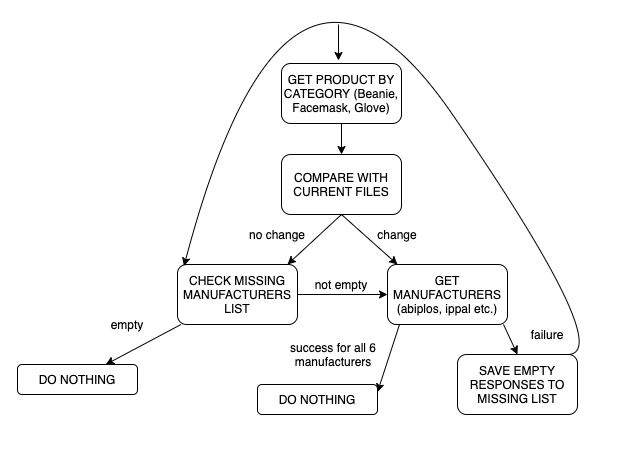

The diagram above was exported from draw.io. Its source (the exported page's mxGraphModel, read from the mxfile embedded in the PNG):
<mxGraphModel dx="1683" dy="663" grid="1" gridSize="10" guides="1" tooltips="1" connect="1" arrows="1" fold="1" page="1" pageScale="1" pageWidth="827" pageHeight="1169" math="0" shadow="0">
  <root>
    <mxCell id="WIyWlLk6GJQsqaUBKTNV-0" />
    <mxCell id="WIyWlLk6GJQsqaUBKTNV-1" parent="WIyWlLk6GJQsqaUBKTNV-0" />
    <mxCell id="WIyWlLk6GJQsqaUBKTNV-3" value="GET PRODUCT BY CATEGORY (Beanie, Facemask, Glove)" style="rounded=1;whiteSpace=wrap;html=1;fontSize=12;glass=0;strokeWidth=1;shadow=0;" parent="WIyWlLk6GJQsqaUBKTNV-1" vertex="1">
      <mxGeometry x="354" y="79" width="120" height="60" as="geometry" />
    </mxCell>
    <mxCell id="4RrylyBXKLVVj1m-05vi-1" value="" style="endArrow=classic;html=1;exitX=0.5;exitY=1;exitDx=0;exitDy=0;" edge="1" parent="WIyWlLk6GJQsqaUBKTNV-1" source="WIyWlLk6GJQsqaUBKTNV-3">
      <mxGeometry width="50" height="50" relative="1" as="geometry">
        <mxPoint x="390" y="350" as="sourcePoint" />
        <mxPoint x="414" y="170" as="targetPoint" />
      </mxGeometry>
    </mxCell>
    <mxCell id="4RrylyBXKLVVj1m-05vi-3" value="COMPARE WITH CURRENT FILES" style="rounded=1;whiteSpace=wrap;html=1;fontSize=12;glass=0;strokeWidth=1;shadow=0;" vertex="1" parent="WIyWlLk6GJQsqaUBKTNV-1">
      <mxGeometry x="354" y="170" width="120" height="60" as="geometry" />
    </mxCell>
    <mxCell id="4RrylyBXKLVVj1m-05vi-4" value="" style="endArrow=classic;html=1;exitX=0.5;exitY=1;exitDx=0;exitDy=0;" edge="1" parent="WIyWlLk6GJQsqaUBKTNV-1" source="4RrylyBXKLVVj1m-05vi-3">
      <mxGeometry width="50" height="50" relative="1" as="geometry">
        <mxPoint x="390" y="330" as="sourcePoint" />
        <mxPoint x="360" y="280" as="targetPoint" />
      </mxGeometry>
    </mxCell>
    <mxCell id="4RrylyBXKLVVj1m-05vi-5" value="" style="endArrow=classic;html=1;exitX=0.5;exitY=1;exitDx=0;exitDy=0;" edge="1" parent="WIyWlLk6GJQsqaUBKTNV-1" source="4RrylyBXKLVVj1m-05vi-3">
      <mxGeometry width="50" height="50" relative="1" as="geometry">
        <mxPoint x="390" y="330" as="sourcePoint" />
        <mxPoint x="470" y="280" as="targetPoint" />
      </mxGeometry>
    </mxCell>
    <mxCell id="4RrylyBXKLVVj1m-05vi-6" value="CHECK MISSING MANUFACTURERS LIST" style="rounded=1;whiteSpace=wrap;html=1;fontSize=12;glass=0;strokeWidth=1;shadow=0;" vertex="1" parent="WIyWlLk6GJQsqaUBKTNV-1">
      <mxGeometry x="250" y="280" width="120" height="60" as="geometry" />
    </mxCell>
    <mxCell id="4RrylyBXKLVVj1m-05vi-7" value="GET MANUFACTURERS (abiplos, ippal etc.)" style="rounded=1;whiteSpace=wrap;html=1;fontSize=12;glass=0;strokeWidth=1;shadow=0;" vertex="1" parent="WIyWlLk6GJQsqaUBKTNV-1">
      <mxGeometry x="460" y="280" width="120" height="60" as="geometry" />
    </mxCell>
    <mxCell id="4RrylyBXKLVVj1m-05vi-8" value="no change" style="text;html=1;strokeColor=none;fillColor=none;align=center;verticalAlign=middle;whiteSpace=wrap;rounded=0;" vertex="1" parent="WIyWlLk6GJQsqaUBKTNV-1">
      <mxGeometry x="320" y="240" width="60" height="20" as="geometry" />
    </mxCell>
    <mxCell id="4RrylyBXKLVVj1m-05vi-9" value="change" style="text;html=1;strokeColor=none;fillColor=none;align=center;verticalAlign=middle;whiteSpace=wrap;rounded=0;" vertex="1" parent="WIyWlLk6GJQsqaUBKTNV-1">
      <mxGeometry x="450" y="240" width="40" height="20" as="geometry" />
    </mxCell>
    <mxCell id="4RrylyBXKLVVj1m-05vi-10" value="" style="endArrow=classic;html=1;" edge="1" parent="WIyWlLk6GJQsqaUBKTNV-1" source="4RrylyBXKLVVj1m-05vi-6" target="4RrylyBXKLVVj1m-05vi-11">
      <mxGeometry width="50" height="50" relative="1" as="geometry">
        <mxPoint x="390" y="310" as="sourcePoint" />
        <mxPoint x="200" y="370" as="targetPoint" />
      </mxGeometry>
    </mxCell>
    <mxCell id="4RrylyBXKLVVj1m-05vi-11" value="DO NOTHING" style="rounded=1;whiteSpace=wrap;html=1;" vertex="1" parent="WIyWlLk6GJQsqaUBKTNV-1">
      <mxGeometry x="90" y="380" width="120" height="30" as="geometry" />
    </mxCell>
    <mxCell id="4RrylyBXKLVVj1m-05vi-12" value="empty" style="text;html=1;strokeColor=none;fillColor=none;align=center;verticalAlign=middle;whiteSpace=wrap;rounded=0;" vertex="1" parent="WIyWlLk6GJQsqaUBKTNV-1">
      <mxGeometry x="180" y="330" width="40" height="20" as="geometry" />
    </mxCell>
    <mxCell id="4RrylyBXKLVVj1m-05vi-14" value="" style="endArrow=classic;html=1;exitX=1;exitY=0.5;exitDx=0;exitDy=0;entryX=0;entryY=0.5;entryDx=0;entryDy=0;" edge="1" parent="WIyWlLk6GJQsqaUBKTNV-1" source="4RrylyBXKLVVj1m-05vi-6" target="4RrylyBXKLVVj1m-05vi-7">
      <mxGeometry width="50" height="50" relative="1" as="geometry">
        <mxPoint x="390" y="310" as="sourcePoint" />
        <mxPoint x="440" y="260" as="targetPoint" />
      </mxGeometry>
    </mxCell>
    <mxCell id="4RrylyBXKLVVj1m-05vi-15" value="not empty" style="text;html=1;strokeColor=none;fillColor=none;align=center;verticalAlign=middle;whiteSpace=wrap;rounded=0;" vertex="1" parent="WIyWlLk6GJQsqaUBKTNV-1">
      <mxGeometry x="384" y="290" width="60" height="20" as="geometry" />
    </mxCell>
    <mxCell id="4RrylyBXKLVVj1m-05vi-16" value="" style="endArrow=classic;html=1;exitX=0.099;exitY=1.007;exitDx=0;exitDy=0;exitPerimeter=0;entryX=1;entryY=0.25;entryDx=0;entryDy=0;" edge="1" parent="WIyWlLk6GJQsqaUBKTNV-1" source="4RrylyBXKLVVj1m-05vi-7" target="4RrylyBXKLVVj1m-05vi-18">
      <mxGeometry width="50" height="50" relative="1" as="geometry">
        <mxPoint x="390" y="310" as="sourcePoint" />
        <mxPoint x="440" y="370" as="targetPoint" />
      </mxGeometry>
    </mxCell>
    <mxCell id="4RrylyBXKLVVj1m-05vi-18" value="DO NOTHING" style="rounded=1;whiteSpace=wrap;html=1;" vertex="1" parent="WIyWlLk6GJQsqaUBKTNV-1">
      <mxGeometry x="330" y="400" width="120" height="30" as="geometry" />
    </mxCell>
    <mxCell id="4RrylyBXKLVVj1m-05vi-19" value="success for all 6 manufacturers" style="text;html=1;strokeColor=none;fillColor=none;align=center;verticalAlign=middle;whiteSpace=wrap;rounded=0;" vertex="1" parent="WIyWlLk6GJQsqaUBKTNV-1">
      <mxGeometry x="354" y="350" width="104" height="40" as="geometry" />
    </mxCell>
    <mxCell id="4RrylyBXKLVVj1m-05vi-20" value="" style="endArrow=classic;html=1;" edge="1" parent="WIyWlLk6GJQsqaUBKTNV-1">
      <mxGeometry width="50" height="50" relative="1" as="geometry">
        <mxPoint x="576" y="340" as="sourcePoint" />
        <mxPoint x="590" y="370" as="targetPoint" />
      </mxGeometry>
    </mxCell>
    <mxCell id="4RrylyBXKLVVj1m-05vi-21" value="SAVE EMPTY RESPONSES TO MISSING LIST" style="rounded=1;whiteSpace=wrap;html=1;fontSize=12;glass=0;strokeWidth=1;shadow=0;" vertex="1" parent="WIyWlLk6GJQsqaUBKTNV-1">
      <mxGeometry x="530" y="370" width="120" height="60" as="geometry" />
    </mxCell>
    <mxCell id="4RrylyBXKLVVj1m-05vi-24" value="" style="curved=1;endArrow=classic;html=1;entryX=0.054;entryY=0.026;entryDx=0;entryDy=0;entryPerimeter=0;" edge="1" parent="WIyWlLk6GJQsqaUBKTNV-1" target="4RrylyBXKLVVj1m-05vi-6">
      <mxGeometry width="50" height="50" relative="1" as="geometry">
        <mxPoint x="640" y="370" as="sourcePoint" />
        <mxPoint x="250" y="210" as="targetPoint" />
        <Array as="points">
          <mxPoint x="690" y="370" />
          <mxPoint x="360" y="-110" />
        </Array>
      </mxGeometry>
    </mxCell>
    <mxCell id="4RrylyBXKLVVj1m-05vi-25" value="failure" style="text;html=1;strokeColor=none;fillColor=none;align=center;verticalAlign=middle;whiteSpace=wrap;rounded=0;" vertex="1" parent="WIyWlLk6GJQsqaUBKTNV-1">
      <mxGeometry x="600" y="340" width="40" height="20" as="geometry" />
    </mxCell>
    <mxCell id="4RrylyBXKLVVj1m-05vi-27" value="" style="endArrow=classic;html=1;entryX=0.473;entryY=-0.052;entryDx=0;entryDy=0;entryPerimeter=0;" edge="1" parent="WIyWlLk6GJQsqaUBKTNV-1" target="WIyWlLk6GJQsqaUBKTNV-3">
      <mxGeometry width="50" height="50" relative="1" as="geometry">
        <mxPoint x="411" y="40" as="sourcePoint" />
        <mxPoint x="440" y="170" as="targetPoint" />
        <Array as="points">
          <mxPoint x="411" y="76" />
        </Array>
      </mxGeometry>
    </mxCell>
  </root>
</mxGraphModel>